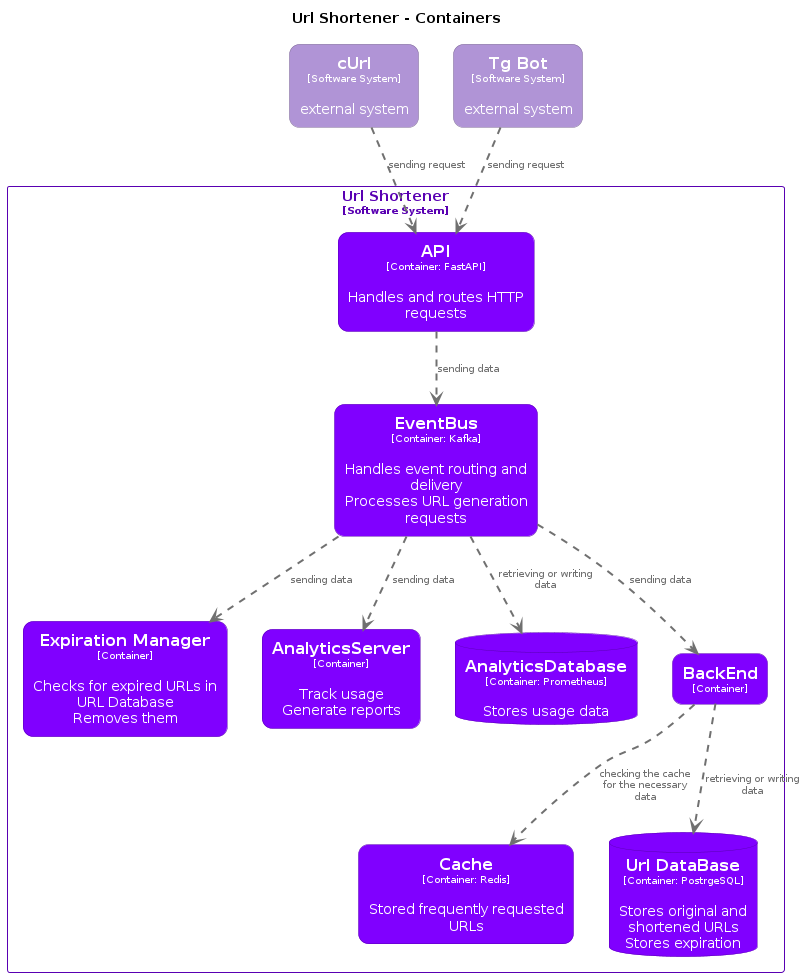

The diagram above was rendered by PlantUML. Its source (embedded in the PNG):
@startuml
set separator none
title Url Shortener - Containers

top to bottom direction

skinparam {
  arrowFontSize 10
  defaultTextAlignment center
  wrapWidth 200
  maxMessageSize 100
}

hide stereotype

skinparam rectangle<<UrlShortener.API>> {
  BackgroundColor #8000ff
  FontColor #ffffff
  BorderColor #5900b2
  roundCorner 20
  shadowing false
}
skinparam database<<UrlShortener.AnalyticsDatabase>> {
  BackgroundColor #8000ff
  FontColor #ffffff
  BorderColor #5900b2
  shadowing false
}
skinparam rectangle<<UrlShortener.AnalyticsServer>> {
  BackgroundColor #8000ff
  FontColor #ffffff
  BorderColor #5900b2
  roundCorner 20
  shadowing false
}
skinparam rectangle<<UrlShortener.BackEnd>> {
  BackgroundColor #8000ff
  FontColor #ffffff
  BorderColor #5900b2
  roundCorner 20
  shadowing false
}
skinparam rectangle<<UrlShortener.Cache>> {
  BackgroundColor #8000ff
  FontColor #ffffff
  BorderColor #5900b2
  roundCorner 20
  shadowing false
}
skinparam rectangle<<UrlShortener.EventBus>> {
  BackgroundColor #8000ff
  FontColor #ffffff
  BorderColor #5900b2
  roundCorner 20
  shadowing false
}
skinparam rectangle<<UrlShortener.ExpirationManager>> {
  BackgroundColor #8000ff
  FontColor #ffffff
  BorderColor #5900b2
  roundCorner 20
  shadowing false
}
skinparam rectangle<<TgBot>> {
  BackgroundColor #b094d6
  FontColor #ffffff
  BorderColor #7b6795
  roundCorner 20
  shadowing false
}
skinparam database<<UrlShortener.UrlDataBase>> {
  BackgroundColor #8000ff
  FontColor #ffffff
  BorderColor #5900b2
  shadowing false
}
skinparam rectangle<<cUrl>> {
  BackgroundColor #b094d6
  FontColor #ffffff
  BorderColor #7b6795
  roundCorner 20
  shadowing false
}
skinparam rectangle<<UrlShortener>> {
  BorderColor #5900b2
  FontColor #5900b2
  shadowing false
}

rectangle "==cUrl\n<size:10>[Software System]</size>\n\nexternal system" <<cUrl>> as cUrl
rectangle "==Tg Bot\n<size:10>[Software System]</size>\n\nexternal system" <<TgBot>> as TgBot

rectangle "Url Shortener\n<size:10>[Software System]</size>" <<UrlShortener>> {
  rectangle "==Cache\n<size:10>[Container: Redis]</size>\n\nStored frequently requested URLs" <<UrlShortener.Cache>> as UrlShortener.Cache
  database "==Url DataBase\n<size:10>[Container: PostrgeSQL]</size>\n\nStores original and shortened URLs\nStores expiration" <<UrlShortener.UrlDataBase>> as UrlShortener.UrlDataBase
  rectangle "==Expiration Manager\n<size:10>[Container]</size>\n\nChecks for expired URLs in URL Database\nRemoves them" <<UrlShortener.ExpirationManager>> as UrlShortener.ExpirationManager
  rectangle "==API\n<size:10>[Container: FastAPI]</size>\n\nHandles and routes HTTP requests" <<UrlShortener.API>> as UrlShortener.API
  rectangle "==EventBus\n<size:10>[Container: Kafka]</size>\n\nHandles event routing and delivery\nProcesses URL generation requests" <<UrlShortener.EventBus>> as UrlShortener.EventBus
  rectangle "==AnalyticsServer\n<size:10>[Container]</size>\n\nTrack usage\nGenerate reports" <<UrlShortener.AnalyticsServer>> as UrlShortener.AnalyticsServer
  database "==AnalyticsDatabase\n<size:10>[Container: Prometheus]</size>\n\nStores usage data" <<UrlShortener.AnalyticsDatabase>> as UrlShortener.AnalyticsDatabase
  rectangle "==BackEnd\n<size:10>[Container]</size>" <<UrlShortener.BackEnd>> as UrlShortener.BackEnd
}

cUrl .[#707070,thickness=2].> UrlShortener.API : "<color:#707070>sending request"
TgBot .[#707070,thickness=2].> UrlShortener.API : "<color:#707070>sending request"
UrlShortener.API .[#707070,thickness=2].> UrlShortener.EventBus : "<color:#707070>sending data"
UrlShortener.EventBus .[#707070,thickness=2].> UrlShortener.AnalyticsServer : "<color:#707070>sending data"
UrlShortener.EventBus .[#707070,thickness=2].> UrlShortener.AnalyticsDatabase : "<color:#707070>retrieving or writing data"
UrlShortener.EventBus .[#707070,thickness=2].> UrlShortener.BackEnd : "<color:#707070>sending data"
UrlShortener.EventBus .[#707070,thickness=2].> UrlShortener.ExpirationManager : "<color:#707070>sending data"
UrlShortener.BackEnd .[#707070,thickness=2].> UrlShortener.UrlDataBase : "<color:#707070>retrieving or writing data"
UrlShortener.BackEnd .[#707070,thickness=2].> UrlShortener.Cache : "<color:#707070>checking the cache for the necessary data"
@enduml